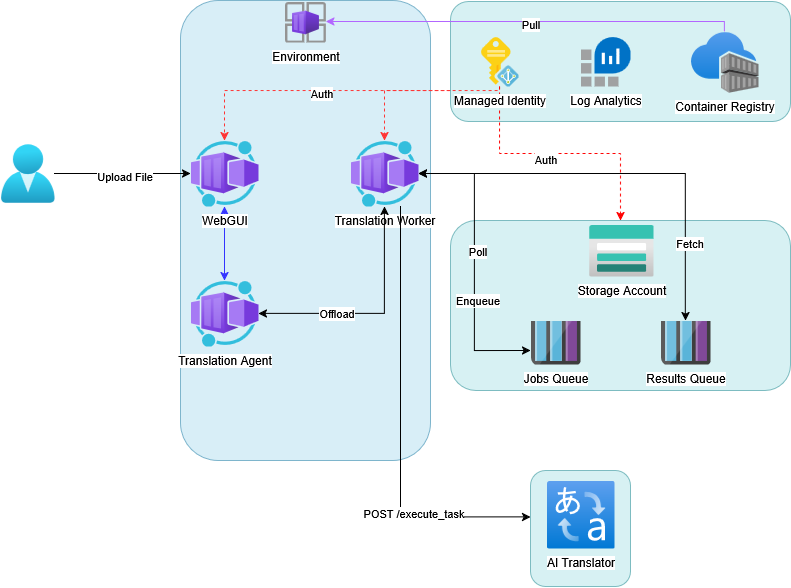

The diagram above was exported from draw.io. Its source (the exported page's mxGraphModel, read from the mxfile embedded in the PNG):
<mxGraphModel dx="1678" dy="973" grid="1" gridSize="10" guides="1" tooltips="1" connect="1" arrows="1" fold="1" page="1" pageScale="1" pageWidth="1100" pageHeight="850" math="0" shadow="0">
  <root>
    <mxCell id="0" />
    <mxCell id="1" parent="0" />
    <mxCell id="9PUky4nt2fOOCU8Et7to-10" value="" style="rounded=1;whiteSpace=wrap;html=1;fillColor=#b0e3e6;strokeColor=#0e8088;opacity=50;" parent="1" vertex="1">
      <mxGeometry x="630" y="320" width="340" height="170" as="geometry" />
    </mxCell>
    <mxCell id="9PUky4nt2fOOCU8Et7to-6" value="" style="rounded=1;whiteSpace=wrap;html=1;fillColor=#b1ddf0;strokeColor=#10739e;opacity=50;" parent="1" vertex="1">
      <mxGeometry x="360" y="100" width="250" height="460" as="geometry" />
    </mxCell>
    <mxCell id="9PUky4nt2fOOCU8Et7to-17" style="edgeStyle=orthogonalEdgeStyle;rounded=0;orthogonalLoop=1;jettySize=auto;html=1;" parent="1" source="9PUky4nt2fOOCU8Et7to-1" target="9PUky4nt2fOOCU8Et7to-7" edge="1">
      <mxGeometry relative="1" as="geometry" />
    </mxCell>
    <mxCell id="9PUky4nt2fOOCU8Et7to-18" value="Upload File" style="edgeLabel;html=1;align=center;verticalAlign=middle;resizable=0;points=[];" parent="9PUky4nt2fOOCU8Et7to-17" vertex="1" connectable="0">
      <mxGeometry x="0.0173" y="-2" relative="1" as="geometry">
        <mxPoint as="offset" />
      </mxGeometry>
    </mxCell>
    <mxCell id="9PUky4nt2fOOCU8Et7to-1" value="" style="image;aspect=fixed;html=1;points=[];align=center;fontSize=12;image=img/lib/azure2/identity/Users.svg;" parent="1" vertex="1">
      <mxGeometry x="180" y="243.47" width="54" height="59.06" as="geometry" />
    </mxCell>
    <mxCell id="9PUky4nt2fOOCU8Et7to-24" style="edgeStyle=orthogonalEdgeStyle;rounded=0;orthogonalLoop=1;jettySize=auto;html=1;dashed=1;strokeColor=#FF3333;" parent="1" source="9PUky4nt2fOOCU8Et7to-2" target="9PUky4nt2fOOCU8Et7to-8" edge="1">
      <mxGeometry relative="1" as="geometry">
        <Array as="points">
          <mxPoint x="564" y="190" />
        </Array>
      </mxGeometry>
    </mxCell>
    <mxCell id="9PUky4nt2fOOCU8Et7to-2" value="" style="rounded=1;whiteSpace=wrap;html=1;fillColor=#b0e3e6;strokeColor=#0e8088;opacity=50;" parent="1" vertex="1">
      <mxGeometry x="630" y="101" width="340" height="120" as="geometry" />
    </mxCell>
    <mxCell id="9PUky4nt2fOOCU8Et7to-25" style="edgeStyle=orthogonalEdgeStyle;rounded=0;orthogonalLoop=1;jettySize=auto;html=1;dashed=1;strokeColor=#FF3333;" parent="1" source="9PUky4nt2fOOCU8Et7to-3" target="9PUky4nt2fOOCU8Et7to-7" edge="1">
      <mxGeometry relative="1" as="geometry">
        <Array as="points">
          <mxPoint x="679" y="190" />
          <mxPoint x="404" y="190" />
        </Array>
      </mxGeometry>
    </mxCell>
    <mxCell id="9PUky4nt2fOOCU8Et7to-29" value="Auth" style="edgeLabel;html=1;align=center;verticalAlign=middle;resizable=0;points=[];" parent="9PUky4nt2fOOCU8Et7to-25" vertex="1" connectable="0">
      <mxGeometry x="-0.2815" relative="1" as="geometry">
        <mxPoint x="-65" y="2" as="offset" />
      </mxGeometry>
    </mxCell>
    <mxCell id="9PUky4nt2fOOCU8Et7to-27" style="edgeStyle=orthogonalEdgeStyle;rounded=0;orthogonalLoop=1;jettySize=auto;html=1;entryX=0.5;entryY=0;entryDx=0;entryDy=0;dashed=1;strokeColor=#FF0000;" parent="1" source="9PUky4nt2fOOCU8Et7to-3" target="9PUky4nt2fOOCU8Et7to-10" edge="1">
      <mxGeometry relative="1" as="geometry" />
    </mxCell>
    <mxCell id="9PUky4nt2fOOCU8Et7to-28" value="Auth" style="edgeLabel;html=1;align=center;verticalAlign=middle;resizable=0;points=[];" parent="9PUky4nt2fOOCU8Et7to-27" vertex="1" connectable="0">
      <mxGeometry x="-0.1191" y="-5" relative="1" as="geometry">
        <mxPoint x="1" as="offset" />
      </mxGeometry>
    </mxCell>
    <mxCell id="9PUky4nt2fOOCU8Et7to-3" value="Managed Identity" style="image;sketch=0;aspect=fixed;html=1;points=[];align=center;fontSize=12;image=img/lib/mscae/Managed_Identities.svg;" parent="1" vertex="1">
      <mxGeometry x="660" y="136" width="38" height="50" as="geometry" />
    </mxCell>
    <mxCell id="9PUky4nt2fOOCU8Et7to-30" style="edgeStyle=orthogonalEdgeStyle;rounded=0;orthogonalLoop=1;jettySize=auto;html=1;strokeColor=#B266FF;" parent="1" source="9PUky4nt2fOOCU8Et7to-4" target="9PUky4nt2fOOCU8Et7to-14" edge="1">
      <mxGeometry relative="1" as="geometry">
        <Array as="points">
          <mxPoint x="904" y="121" />
        </Array>
      </mxGeometry>
    </mxCell>
    <mxCell id="9PUky4nt2fOOCU8Et7to-31" value="Pull" style="edgeLabel;html=1;align=center;verticalAlign=middle;resizable=0;points=[];" parent="9PUky4nt2fOOCU8Et7to-30" vertex="1" connectable="0">
      <mxGeometry x="0.0034" y="2" relative="1" as="geometry">
        <mxPoint as="offset" />
      </mxGeometry>
    </mxCell>
    <mxCell id="9PUky4nt2fOOCU8Et7to-4" value="Container Registry" style="image;aspect=fixed;html=1;points=[];align=center;fontSize=12;image=img/lib/azure2/containers/Container_Registries.svg;" parent="1" vertex="1">
      <mxGeometry x="870" y="131" width="68" height="61" as="geometry" />
    </mxCell>
    <mxCell id="9PUky4nt2fOOCU8Et7to-5" value="Log Analytics" style="image;sketch=0;aspect=fixed;html=1;points=[];align=center;fontSize=12;image=img/lib/mscae/Log_Analytics_Workspaces.svg;" parent="1" vertex="1">
      <mxGeometry x="760" y="136" width="50" height="50" as="geometry" />
    </mxCell>
    <mxCell id="9PUky4nt2fOOCU8Et7to-21" style="edgeStyle=orthogonalEdgeStyle;rounded=0;orthogonalLoop=1;jettySize=auto;html=1;strokeColor=#3333FF;startArrow=classic;startFill=1;" parent="1" source="9PUky4nt2fOOCU8Et7to-7" target="9PUky4nt2fOOCU8Et7to-9" edge="1">
      <mxGeometry relative="1" as="geometry" />
    </mxCell>
    <mxCell id="9PUky4nt2fOOCU8Et7to-7" value="WebGUI" style="image;aspect=fixed;html=1;points=[];align=center;fontSize=12;image=img/lib/azure2/other/Worker_Container_App.svg;" parent="1" vertex="1">
      <mxGeometry x="370" y="240" width="68" height="66" as="geometry" />
    </mxCell>
    <mxCell id="9PUky4nt2fOOCU8Et7to-20" style="edgeStyle=orthogonalEdgeStyle;rounded=0;orthogonalLoop=1;jettySize=auto;html=1;startArrow=classic;startFill=1;" parent="1" source="9PUky4nt2fOOCU8Et7to-8" target="9PUky4nt2fOOCU8Et7to-13" edge="1">
      <mxGeometry relative="1" as="geometry" />
    </mxCell>
    <mxCell id="9PUky4nt2fOOCU8Et7to-35" value="Fetch" style="edgeLabel;html=1;align=center;verticalAlign=middle;resizable=0;points=[];" parent="9PUky4nt2fOOCU8Et7to-20" vertex="1" connectable="0">
      <mxGeometry x="0.6246" y="3" relative="1" as="geometry">
        <mxPoint as="offset" />
      </mxGeometry>
    </mxCell>
    <mxCell id="9PUky4nt2fOOCU8Et7to-8" value="Translation Worker" style="image;aspect=fixed;html=1;points=[];align=center;fontSize=12;image=img/lib/azure2/other/Worker_Container_App.svg;" parent="1" vertex="1">
      <mxGeometry x="530" y="240" width="68" height="66" as="geometry" />
    </mxCell>
    <mxCell id="9PUky4nt2fOOCU8Et7to-22" style="edgeStyle=orthogonalEdgeStyle;rounded=0;orthogonalLoop=1;jettySize=auto;html=1;startArrow=classic;startFill=1;" parent="1" source="9PUky4nt2fOOCU8Et7to-9" target="9PUky4nt2fOOCU8Et7to-8" edge="1">
      <mxGeometry relative="1" as="geometry" />
    </mxCell>
    <mxCell id="9PUky4nt2fOOCU8Et7to-23" value="Offload" style="edgeLabel;html=1;align=center;verticalAlign=middle;resizable=0;points=[];" parent="9PUky4nt2fOOCU8Et7to-22" vertex="1" connectable="0">
      <mxGeometry x="-0.3295" y="1" relative="1" as="geometry">
        <mxPoint as="offset" />
      </mxGeometry>
    </mxCell>
    <mxCell id="9PUky4nt2fOOCU8Et7to-9" value="Translation Agent" style="image;aspect=fixed;html=1;points=[];align=center;fontSize=12;image=img/lib/azure2/other/Worker_Container_App.svg;" parent="1" vertex="1">
      <mxGeometry x="370" y="380" width="68" height="66" as="geometry" />
    </mxCell>
    <mxCell id="9PUky4nt2fOOCU8Et7to-11" value="Storage Account" style="image;aspect=fixed;html=1;points=[];align=center;fontSize=12;image=img/lib/azure2/storage/Storage_Accounts.svg;" parent="1" vertex="1">
      <mxGeometry x="768" y="324" width="65" height="52" as="geometry" />
    </mxCell>
    <mxCell id="9PUky4nt2fOOCU8Et7to-12" value="Jobs Queue" style="image;sketch=0;aspect=fixed;html=1;points=[];align=center;fontSize=12;image=img/lib/mscae/Queues_Storage.svg;" parent="1" vertex="1">
      <mxGeometry x="710" y="420" width="50" height="44" as="geometry" />
    </mxCell>
    <mxCell id="9PUky4nt2fOOCU8Et7to-13" value="Results Queue" style="image;sketch=0;aspect=fixed;html=1;points=[];align=center;fontSize=12;image=img/lib/mscae/Queues_Storage.svg;" parent="1" vertex="1">
      <mxGeometry x="840" y="420" width="50" height="44" as="geometry" />
    </mxCell>
    <mxCell id="9PUky4nt2fOOCU8Et7to-14" value="Environment" style="image;aspect=fixed;html=1;points=[];align=center;fontSize=12;image=img/lib/azure2/other/Container_App_Environments.svg;" parent="1" vertex="1">
      <mxGeometry x="464.5" y="101" width="41" height="41" as="geometry" />
    </mxCell>
    <mxCell id="9PUky4nt2fOOCU8Et7to-16" value="" style="rounded=1;whiteSpace=wrap;html=1;fillColor=#b0e3e6;strokeColor=#0e8088;opacity=50;" parent="1" vertex="1">
      <mxGeometry x="710" y="570" width="100" height="116" as="geometry" />
    </mxCell>
    <mxCell id="9PUky4nt2fOOCU8Et7to-15" value="AI Translator" style="image;aspect=fixed;html=1;points=[];align=center;fontSize=12;image=img/lib/azure2/ai_machine_learning/Translator_Text.svg;" parent="1" vertex="1">
      <mxGeometry x="726" y="580" width="68" height="68" as="geometry" />
    </mxCell>
    <mxCell id="9PUky4nt2fOOCU8Et7to-19" style="edgeStyle=orthogonalEdgeStyle;rounded=0;orthogonalLoop=1;jettySize=auto;html=1;entryX=0;entryY=0.682;entryDx=0;entryDy=0;entryPerimeter=0;startArrow=classic;startFill=1;" parent="1" source="9PUky4nt2fOOCU8Et7to-8" target="9PUky4nt2fOOCU8Et7to-12" edge="1">
      <mxGeometry relative="1" as="geometry" />
    </mxCell>
    <mxCell id="9PUky4nt2fOOCU8Et7to-34" value="Enqueue" style="edgeLabel;html=1;align=center;verticalAlign=middle;resizable=0;points=[];" parent="9PUky4nt2fOOCU8Et7to-19" vertex="1" connectable="0">
      <mxGeometry x="0.2576" y="2" relative="1" as="geometry">
        <mxPoint y="1" as="offset" />
      </mxGeometry>
    </mxCell>
    <mxCell id="9PUky4nt2fOOCU8Et7to-36" value="Poll" style="edgeLabel;html=1;align=center;verticalAlign=middle;resizable=0;points=[];" parent="9PUky4nt2fOOCU8Et7to-19" vertex="1" connectable="0">
      <mxGeometry x="-0.0761" y="2" relative="1" as="geometry">
        <mxPoint y="-1" as="offset" />
      </mxGeometry>
    </mxCell>
    <mxCell id="9PUky4nt2fOOCU8Et7to-32" style="edgeStyle=orthogonalEdgeStyle;rounded=0;orthogonalLoop=1;jettySize=auto;html=1;entryX=0.002;entryY=0.4;entryDx=0;entryDy=0;entryPerimeter=0;" parent="1" source="9PUky4nt2fOOCU8Et7to-8" target="9PUky4nt2fOOCU8Et7to-16" edge="1">
      <mxGeometry relative="1" as="geometry">
        <Array as="points">
          <mxPoint x="580" y="616" />
        </Array>
      </mxGeometry>
    </mxCell>
    <mxCell id="9PUky4nt2fOOCU8Et7to-33" value="POST /execute_task" style="edgeLabel;html=1;align=center;verticalAlign=middle;resizable=0;points=[];" parent="9PUky4nt2fOOCU8Et7to-32" vertex="1" connectable="0">
      <mxGeometry x="0.4661" y="4" relative="1" as="geometry">
        <mxPoint x="-1" as="offset" />
      </mxGeometry>
    </mxCell>
  </root>
</mxGraphModel>